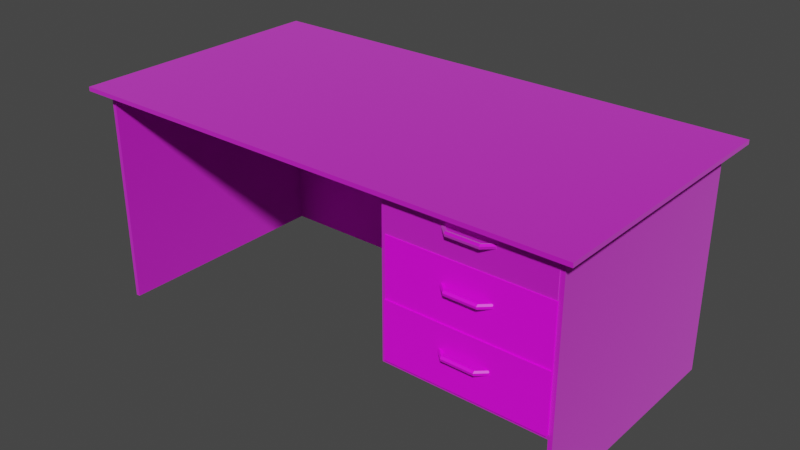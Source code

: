 # Source: desk_H.blend  (saved by Blender 2.80.75; exported with 4.5.12 LTS)
import bpy
from mathutils import Matrix  # noqa: F401  (used for matrix-valued properties, if any)

bpy.ops.wm.read_factory_settings(use_empty=True)
scene = bpy.context.scene
scene.name = 'Scene'

# ---- collections
col_collection = bpy.data.collections.new('Collection'); scene.collection.children.link(col_collection)

# ---- images (referenced by path relative to the original .blend; pixels are not part of the script)
import os
ASSET_DIR = os.environ.get("B2B_ASSET_DIR", "")  # directory of the original .blend (textures are referenced by path, not embedded)
HERE = os.path.dirname(os.path.abspath(__file__))  # packed textures are extracted next to this script under _unpacked/

def load_image(name, relpath, width, height, colorspace="sRGB"):
    """Load a texture the original file referenced (path relative to the .blend, or extracted next to this script)."""
    p = next((c for c in (os.path.join(HERE, relpath), os.path.join(ASSET_DIR, relpath)) if relpath and os.path.exists(c)), "")
    if p:
        img = bpy.data.images.load(p, check_existing=True)
        img.name = name
    else:  # same state as the original file: an image datablock whose file is absent (Cycles renders it pink)
        img = bpy.data.images.new(name, width, height)
        img.source = "FILE"
        img.filepath = "//" + (relpath or name)
    img.colorspace_settings.name = colorspace
    return img
img_wood_texture_jpg = load_image('wood_texture.jpg', 'wood_texture.jpg', 1024, 1024, 'sRGB')
img_wood_texture_jpg_001 = load_image('wood_texture.jpg.001', 'wood_texture.jpg', 1024, 1024, 'sRGB')

# ---- materials (node trees are filled in below, after node groups)
mat_material_003 = bpy.data.materials.new('Material.003')
mat_material_003.use_transparent_shadow = False
mat_material_001 = bpy.data.materials.new('Material.001')
mat_material_001.use_transparent_shadow = False
mat_material_004 = bpy.data.materials.new('Material.004')
mat_material_004.use_transparent_shadow = False

# ---- material node trees
mat_material_003.use_nodes = True; mat_material_003.node_tree.nodes.clear()
_N = mat_material_003.node_tree.nodes; _L = mat_material_003.node_tree.links
n0 = _N.new('ShaderNodeOutputMaterial'); n0.name = 'Material Output'; n0.location = (690, 791)
n1 = _N.new('ShaderNodeBsdfPrincipled'); n1.name = 'Principled BSDF'; n1.location = (160, 856)
n1.distribution = 'GGX'
n1.subsurface_method = 'BURLEY'
n1.inputs[3].default_value = 1.45
n1.inputs[27].default_value = (0.0, 0.0, 0.0, 1.0)
n1.inputs[28].default_value = 1.0
n2 = _N.new('ShaderNodeTexImage'); n2.name = 'Image Texture.001'; n2.location = (-245, 886)
n2.image = img_wood_texture_jpg
_L.new(n1.outputs[0], n0.inputs[0])
_L.new(n2.outputs[0], n1.inputs[0])
n0.is_active_output = True
mat_material_001.use_nodes = True; mat_material_001.node_tree.nodes.clear()
_N = mat_material_001.node_tree.nodes; _L = mat_material_001.node_tree.links
n0 = _N.new('ShaderNodeOutputMaterial'); n0.name = 'Material Output'; n0.location = (690, 791)
n1 = _N.new('ShaderNodeBsdfPrincipled'); n1.name = 'Principled BSDF'; n1.location = (160, 856)
n1.distribution = 'GGX'
n1.subsurface_method = 'BURLEY'
n1.inputs[1].default_value = 0.5625
n1.inputs[2].default_value = 0.75
n1.inputs[3].default_value = 1.45
n1.inputs[24].default_value = 0.2
n1.inputs[27].default_value = (0.0, 0.0, 0.0, 1.0)
n1.inputs[28].default_value = 1.0
n2 = _N.new('ShaderNodeTexImage'); n2.name = 'Image Texture.001'; n2.location = (-376, 755)
n2.image = img_wood_texture_jpg_001
_L.new(n1.outputs[0], n0.inputs[0])
_L.new(n2.outputs[0], n1.inputs[0])
n0.is_active_output = True
mat_material_004.use_nodes = True; mat_material_004.node_tree.nodes.clear()
_N = mat_material_004.node_tree.nodes; _L = mat_material_004.node_tree.links
n0 = _N.new('ShaderNodeOutputMaterial'); n0.name = 'Material Output'; n0.location = (690, 791)
n1 = _N.new('ShaderNodeTexImage'); n1.name = 'Image Texture.001'; n1.location = (-245, 886)
n1.image = img_wood_texture_jpg
n2 = _N.new('ShaderNodeBsdfPrincipled'); n2.name = 'Principled BSDF'; n2.location = (160, 856)
n2.distribution = 'GGX'
n2.subsurface_method = 'BURLEY'
n2.inputs[3].default_value = 1.45
n2.inputs[27].default_value = (0.0, 0.0, 0.0, 1.0)
n2.inputs[28].default_value = 1.0
_L.new(n2.outputs[0], n0.inputs[0])
_L.new(n1.outputs[0], n2.inputs[0])
n0.is_active_output = True

# ---- world
world_world = bpy.data.worlds.new('World'); scene.world = world_world
world_world.use_nodes = True; world_world.node_tree.nodes.clear()
_N = world_world.node_tree.nodes; _L = world_world.node_tree.links
n0 = _N.new('ShaderNodeOutputWorld'); n0.name = 'World Output'; n0.location = (300, 300)
n1 = _N.new('ShaderNodeBackground'); n1.name = 'Background'; n1.location = (10, 300)
n1.inputs[0].default_value = (0.05088, 0.05088, 0.05088, 1.0)
_L.new(n1.outputs[0], n0.inputs[0])
n0.is_active_output = True
world_world.color = (0.05088, 0.05088, 0.05088)
world_world.use_sun_shadow = False
world_world.sun_shadow_jitter_overblur = 0.0

# ---- meshes
me_cube_061 = bpy.data.meshes.new('Cube.061')
me_cube_061.from_pydata([(-22.04, -2.373, 4.322), (-21.98, -2.373, 4.306), (-21.94, -2.373, 4.348), (-21.95, -2.373, 4.406), (-22.01, -2.373, 4.421), (-22.05, -2.373, 4.379), (-22.04, -2.159, 4.52), (-21.98, -2.159, 4.504), (-21.94, -2.159, 4.546), (-21.95, -2.159, 4.604), (-22.01, -2.159, 4.619), (-22.05, -2.159, 4.577), (-22.0, -2.373, 4.364), (-22.04, -2.159, 4.52), (-21.98, -2.159, 4.504), (-21.94, -2.159, 4.546), (-21.95, -2.159, 4.604), (-22.01, -2.159, 4.619), (-22.05, -2.159, 4.577), (-22.04, -1.399, 4.52), (-21.98, -1.399, 4.504), (-21.94, -1.399, 4.546), (-21.95, -1.399, 4.604), (-22.01, -1.399, 4.619), (-22.05, -1.399, 4.577), (-22.04, -1.399, 4.52), (-21.98, -1.399, 4.504), (-21.94, -1.399, 4.546), (-21.95, -1.399, 4.604), (-22.01, -1.399, 4.619), (-22.05, -1.399, 4.577), (-22.04, -1.185, 4.322), (-21.98, -1.185, 4.306), (-21.94, -1.185, 4.348), (-21.95, -1.185, 4.406), (-22.01, -1.185, 4.421), (-22.05, -1.185, 4.379), (-22.0, -1.185, 4.364), (-21.4, 0.1, -1.3), (-21.3, 0.1, -1.3), (-21.3, -3.7, -1.3), (-21.4, -3.7, -1.3), (-21.4, 0.1, 4.3), (-21.3, 0.1, 4.3), (-21.3, -3.7, 4.3), (-21.4, -3.7, 4.3), (-21.4, -3.6, -1.3), (-21.4, -3.7, -1.3), (-22.5, -3.7, -1.3), (-22.5, -3.6, -1.3), (-21.4, -3.6, 4.3), (-21.4, -3.7, 4.3), (-22.5, -3.7, 4.3), (-22.5, -3.6, 4.3), (-21.4, 0.1, -1.3), (-21.4, 5.812e-07, -1.3), (-22.5, -8.434e-08, -1.3), (-22.5, 0.1, -1.3), (-21.4, 0.1, 4.3), (-21.4, 9.706e-08, 4.3), (-22.5, -4.94e-07, 4.3), (-22.5, 0.1, 4.3), (-21.4, -5.96e-08, -1.2), (-21.4, -5.96e-08, -1.3), (-22.5, -5.96e-08, -1.3), (-22.5, -5.96e-08, -1.2), (-21.4, -3.6, -1.2), (-21.4, -3.6, -1.3), (-22.5, -3.6, -1.3), (-22.5, -3.6, -1.2), (-21.2, 0.1, 4.4), (-21.2, 0.1, 4.3), (-22.6, 0.1, 4.3), (-22.6, 0.1, 4.4), (-21.2, -3.7, 4.4), (-21.2, -3.7, 4.3), (-22.6, -3.7, 4.3), (-22.6, -3.7, 4.4)], [], [(12, 0, 1), (12, 1, 2), (12, 2, 3), (12, 3, 4), (12, 4, 5), (5, 0, 12), (0, 6, 7, 1), (1, 7, 8, 2), (2, 8, 9, 3), (3, 9, 10, 4), (4, 10, 11, 5), (0, 5, 11, 6), (13, 19, 20, 14), (14, 20, 21, 15), (15, 21, 22, 16), (16, 22, 23, 17), (17, 23, 24, 18), (13, 18, 24, 19), (37, 32, 31), (37, 33, 32), (37, 34, 33), (37, 35, 34), (37, 36, 35), (37, 31, 36), (25, 31, 32, 26), (26, 32, 33, 27), (27, 33, 34, 28), (28, 34, 35, 29), (29, 35, 36, 30), (25, 30, 36, 31), (38, 39, 40, 41), (38, 42, 43, 39), (39, 43, 44, 40), (40, 44, 45, 41), (42, 38, 41, 45), (46, 47, 48, 49), (47, 51, 52, 48), (48, 52, 53, 49), (50, 46, 49, 53), (54, 55, 56, 57), (55, 59, 60, 56), (56, 60, 61, 57), (58, 54, 57, 61), (63, 67, 68, 64), (64, 68, 69, 65), (66, 62, 65, 69), (70, 71, 72, 73), (74, 77, 76, 75), (70, 74, 75, 71), (71, 75, 76, 72), (72, 76, 77, 73), (74, 70, 73, 77)])
me_cube_061.materials.append(mat_material_003)
me_cube_061.use_remesh_preserve_volume = False
me_cube_061.use_remesh_preserve_attributes = False
me_cube_061.use_mirror_vertex_groups = False
me_cube_061.update()
me_cube_002 = bpy.data.meshes.new('Cube.002')
me_cube_002.from_pydata([(-22.7, -3.8, -0.7), (-22.6, -3.8, -0.7), (-22.6, -3.9, -0.7), (-22.7, -3.9, -0.7), (-22.7, -3.8, 3.9), (-22.6, -3.8, 3.9), (-22.6, -3.9, 3.9), (-22.7, -3.9, 3.9), (-24.1, -3.8, -0.7), (-24.0, -3.8, -0.7), (-24.0, -3.9, -0.7), (-24.1, -3.9, -0.7), (-24.1, -3.8, 3.9), (-24.0, -3.8, 3.9), (-24.0, -3.9, 3.9), (-24.1, -3.9, 3.9), (-24.1, -0.1, -0.7), (-24.0, -0.1, -0.7), (-24.0, -0.2, -0.7), (-24.1, -0.2, -0.7), (-24.1, -0.1, 3.9), (-24.0, -0.1, 3.9), (-24.0, -0.2, 3.9), (-24.1, -0.2, 3.9), (-22.7, -0.1, -0.7), (-22.6, -0.1, -0.7), (-22.6, -0.2, -0.7), (-22.7, -0.2, -0.7), (-22.7, -0.1, 3.9), (-22.6, -0.1, 3.9), (-22.6, -0.2, 3.9), (-22.7, -0.2, 3.9), (-21.3, -0.1, -0.7), (-21.2, -0.1, -0.7), (-21.2, -0.2, -0.7), (-21.3, -0.2, -0.7), (-21.3, -0.1, 3.9), (-21.2, -0.1, 3.9), (-21.2, -0.2, 3.9), (-21.3, -0.2, 3.9), (-21.3, -3.8, -0.7), (-21.2, -3.8, -0.7), (-21.2, -3.9, -0.7), (-21.3, -3.9, -0.7), (-21.3, -3.8, 3.9), (-21.2, -3.8, 3.9), (-21.2, -3.9, 3.9), (-21.3, -3.9, 3.9), (-21.2, -0.1, -1.3), (-21.1, -0.1, -1.3), (-21.1, -4.0, -1.3), (-21.2, -4.0, -1.3), (-21.2, -0.1, 4.4), (-21.1, -0.1, 4.4), (-21.1, -4.0, 4.4), (-21.2, -4.0, 4.4), (-19.6, -12.0, -1.4), (-19.6, -12.0, -1.3), (-24.9, -12.0, -1.3), (-24.9, -12.0, -1.4), (-19.6, 9.537e-07, -1.4), (-19.6, 9.537e-07, -1.3), (-24.9, 9.537e-07, -1.3), (-24.9, 9.537e-07, -1.4), (-21.2, -3.9, -1.3), (-21.2, -4.0, -1.3), (-24.9, -4.0, -1.3), (-24.9, -3.9, -1.3), (-21.2, -3.9, 4.4), (-21.2, -4.0, 4.4), (-24.9, -4.0, 4.4), (-24.9, -3.9, 4.4), (-19.6, 4.545e-07, -1.3), (-19.6, -0.1, -1.3), (-24.9, -0.1, -1.3), (-24.9, 1.192e-07, -1.3), (-19.6, -2.235e-08, 4.4), (-19.6, -0.1, 4.4), (-24.9, -0.1, 4.4), (-24.9, -3.427e-07, 4.4), (-19.6, -11.9, -1.3), (-19.6, -12.0, -1.3), (-24.9, -12.0, -1.3), (-24.9, -11.9, -1.3), (-19.6, -11.9, 4.4), (-19.6, -12.0, 4.4), (-24.9, -12.0, 4.4), (-24.9, -11.9, 4.4), (-25.0, 0.3, -1.9), (-24.9, 0.3, -1.9), (-24.9, -12.4, -1.9), (-25.0, -12.4, -1.9), (-25.0, 0.3, 4.7), (-24.9, 0.3, 4.7), (-24.9, -12.4, 4.7), (-25.0, -12.4, 4.7)], [], [(0, 1, 2, 3), (4, 7, 6, 5), (0, 4, 5, 1), (1, 5, 6, 2), (4, 0, 3, 7), (8, 9, 10, 11), (12, 15, 14, 13), (8, 12, 13, 9), (9, 13, 14, 10), (12, 8, 11, 15), (16, 17, 18, 19), (20, 23, 22, 21), (17, 21, 22, 18), (18, 22, 23, 19), (20, 16, 19, 23), (24, 25, 26, 27), (28, 31, 30, 29), (25, 29, 30, 26), (26, 30, 31, 27), (28, 24, 27, 31), (32, 33, 34, 35), (36, 39, 38, 37), (33, 37, 38, 34), (34, 38, 39, 35), (36, 32, 35, 39), (40, 41, 42, 43), (44, 47, 46, 45), (40, 44, 45, 41), (41, 45, 46, 42), (44, 40, 43, 47), (52, 55, 54, 53), (49, 53, 54, 50), (50, 54, 55, 51), (52, 48, 51, 55), (56, 57, 58, 59), (60, 63, 62, 61), (56, 60, 61, 57), (57, 61, 62, 58), (58, 62, 63, 59), (60, 56, 59, 63), (68, 71, 70, 69), (64, 68, 69, 65), (65, 69, 70, 66), (68, 64, 67, 71), (76, 79, 78, 77), (72, 76, 77, 73), (73, 77, 78, 74), (76, 72, 75, 79), (84, 87, 86, 85), (80, 84, 85, 81), (81, 85, 86, 82), (84, 80, 83, 87), (88, 89, 90, 91), (92, 95, 94, 93), (88, 92, 93, 89), (89, 93, 94, 90), (90, 94, 95, 91), (92, 88, 91, 95)])
me_cube_002.materials.append(mat_material_001)
me_cube_002.use_remesh_preserve_volume = False
me_cube_002.use_remesh_preserve_attributes = False
me_cube_002.use_mirror_vertex_groups = False
me_cube_002.update()
me_cube_014 = bpy.data.meshes.new('Cube.014')
me_cube_014.from_pydata([(-22.04, -2.373, 4.322), (-21.98, -2.373, 4.306), (-21.94, -2.373, 4.348), (-21.95, -2.373, 4.406), (-22.01, -2.373, 4.421), (-22.05, -2.373, 4.379), (-22.04, -2.159, 4.52), (-21.98, -2.159, 4.504), (-21.94, -2.159, 4.546), (-21.95, -2.159, 4.604), (-22.01, -2.159, 4.619), (-22.05, -2.159, 4.577), (-22.0, -2.373, 4.364), (-22.04, -2.159, 4.52), (-21.98, -2.159, 4.504), (-21.94, -2.159, 4.546), (-21.95, -2.159, 4.604), (-22.01, -2.159, 4.619), (-22.05, -2.159, 4.577), (-22.04, -1.399, 4.52), (-21.98, -1.399, 4.504), (-21.94, -1.399, 4.546), (-21.95, -1.399, 4.604), (-22.01, -1.399, 4.619), (-22.05, -1.399, 4.577), (-22.04, -1.399, 4.52), (-21.98, -1.399, 4.504), (-21.94, -1.399, 4.546), (-21.95, -1.399, 4.604), (-22.01, -1.399, 4.619), (-22.05, -1.399, 4.577), (-22.04, -1.185, 4.322), (-21.98, -1.185, 4.306), (-21.94, -1.185, 4.348), (-21.95, -1.185, 4.406), (-22.01, -1.185, 4.421), (-22.05, -1.185, 4.379), (-22.0, -1.185, 4.364), (-21.4, 0.1, -1.3), (-21.3, 0.1, -1.3), (-21.3, -3.7, -1.3), (-21.4, -3.7, -1.3), (-21.4, 0.1, 4.3), (-21.3, 0.1, 4.3), (-21.3, -3.7, 4.3), (-21.4, -3.7, 4.3), (-21.4, -3.6, -1.3), (-21.4, -3.7, -1.3), (-22.5, -3.7, -1.3), (-22.5, -3.6, -1.3), (-21.4, -3.6, 4.3), (-21.4, -3.7, 4.3), (-22.5, -3.7, 4.3), (-22.5, -3.6, 4.3), (-21.4, 0.1, -1.3), (-21.4, 5.812e-07, -1.3), (-22.5, -8.434e-08, -1.3), (-22.5, 0.1, -1.3), (-21.4, 0.1, 4.3), (-21.4, 9.706e-08, 4.3), (-22.5, -4.94e-07, 4.3), (-22.5, 0.1, 4.3), (-21.4, -5.96e-08, -1.2), (-21.4, -5.96e-08, -1.3), (-22.5, -5.96e-08, -1.3), (-22.5, -5.96e-08, -1.2), (-21.4, -3.6, -1.2), (-21.4, -3.6, -1.3), (-22.5, -3.6, -1.3), (-22.5, -3.6, -1.2), (-21.2, 0.1, 4.4), (-21.2, 0.1, 4.3), (-22.6, 0.1, 4.3), (-22.6, 0.1, 4.4), (-21.2, -3.7, 4.4), (-21.2, -3.7, 4.3), (-22.6, -3.7, 4.3), (-22.6, -3.7, 4.4)], [], [(12, 0, 1), (12, 1, 2), (12, 2, 3), (12, 3, 4), (12, 4, 5), (5, 0, 12), (0, 6, 7, 1), (1, 7, 8, 2), (2, 8, 9, 3), (3, 9, 10, 4), (4, 10, 11, 5), (0, 5, 11, 6), (13, 19, 20, 14), (14, 20, 21, 15), (15, 21, 22, 16), (16, 22, 23, 17), (17, 23, 24, 18), (13, 18, 24, 19), (37, 32, 31), (37, 33, 32), (37, 34, 33), (37, 35, 34), (37, 36, 35), (37, 31, 36), (25, 31, 32, 26), (26, 32, 33, 27), (27, 33, 34, 28), (28, 34, 35, 29), (29, 35, 36, 30), (25, 30, 36, 31), (38, 39, 40, 41), (38, 42, 43, 39), (39, 43, 44, 40), (40, 44, 45, 41), (42, 38, 41, 45), (46, 47, 48, 49), (47, 51, 52, 48), (48, 52, 53, 49), (50, 46, 49, 53), (54, 55, 56, 57), (55, 59, 60, 56), (56, 60, 61, 57), (58, 54, 57, 61), (63, 67, 68, 64), (64, 68, 69, 65), (66, 62, 65, 69), (70, 71, 72, 73), (74, 77, 76, 75), (70, 74, 75, 71), (71, 75, 76, 72), (72, 76, 77, 73), (74, 70, 73, 77)])
me_cube_014.materials.append(mat_material_004)
me_cube_014.use_remesh_preserve_volume = False
me_cube_014.use_remesh_preserve_attributes = False
me_cube_014.use_mirror_vertex_groups = False
me_cube_014.update()
me_tube_002 = bpy.data.meshes.new('Tube.002')
me_tube_002.from_pydata([(-0.0961, 5.442, 2.356), (-0.08073, 5.385, 2.356), (-0.1227, 5.343, 2.356), (-0.1801, 5.358, 2.356), (-0.1955, 5.415, 2.356), (-0.1535, 5.457, 2.356), (-0.2941, 5.442, 2.57), (-0.2787, 5.385, 2.57), (-0.3207, 5.343, 2.57), (-0.3781, 5.358, 2.57), (-0.3935, 5.415, 2.57), (-0.3515, 5.457, 2.57), (-0.1381, 5.4, 2.356), (-0.2941, 5.442, 2.57), (-0.2787, 5.385, 2.57), (-0.3207, 5.343, 2.57), (-0.3781, 5.358, 2.57), (-0.3935, 5.415, 2.57), (-0.3515, 5.457, 2.57), (-0.2941, 5.442, 3.33), (-0.2787, 5.385, 3.33), (-0.3207, 5.343, 3.33), (-0.3781, 5.358, 3.33), (-0.3935, 5.415, 3.33), (-0.3515, 5.457, 3.33), (-0.2941, 5.442, 3.33), (-0.2787, 5.385, 3.33), (-0.3207, 5.343, 3.33), (-0.3781, 5.358, 3.33), (-0.3935, 5.415, 3.33), (-0.3515, 5.457, 3.33), (-0.0961, 5.442, 3.544), (-0.08073, 5.385, 3.544), (-0.1227, 5.343, 3.544), (-0.1801, 5.358, 3.544), (-0.1955, 5.415, 3.544), (-0.1535, 5.457, 3.544), (-0.1381, 5.4, 3.544), (-0.1745, 4.804, 4.829), (-0.07452, 4.804, 4.829), (-0.07452, 5.704, 4.829), (-0.1745, 5.704, 4.829), (-0.1745, 4.804, 1.029), (-0.07452, 4.804, 1.029), (-0.07452, 5.704, 1.029), (-0.1745, 5.704, 1.029), (5.425, 5.004, 4.729), (5.525, 5.004, 4.729), (5.525, 5.704, 4.729), (5.425, 5.704, 4.729), (5.425, 5.004, 1.129), (5.525, 5.004, 1.129), (5.525, 5.704, 1.129), (5.425, 5.704, 1.129), (5.525, 5.004, 4.829), (5.525, 5.004, 4.729), (5.525, 5.704, 4.729), (5.525, 5.704, 4.829), (-0.07452, 5.004, 4.829), (-0.07452, 5.004, 4.729), (-0.07452, 5.704, 4.729), (-0.07452, 5.704, 4.829), (5.525, 5.004, 1.129), (5.525, 5.004, 1.029), (5.525, 5.704, 1.029), (5.525, 5.704, 1.129), (-0.07452, 5.004, 1.129), (-0.07452, 5.004, 1.029), (-0.07452, 5.704, 1.029), (-0.07452, 5.704, 1.129), (5.525, 5.004, 4.829), (5.525, 4.904, 4.829), (5.525, 4.904, 1.029), (5.525, 5.004, 1.029), (-0.07452, 5.004, 4.829), (-0.07452, 4.904, 4.829), (-0.07452, 4.904, 1.029), (-0.07452, 5.004, 1.029)], [], [(12, 0, 1), (12, 1, 2), (12, 2, 3), (12, 3, 4), (12, 4, 5), (5, 0, 12), (0, 6, 7, 1), (1, 7, 8, 2), (2, 8, 9, 3), (3, 9, 10, 4), (4, 10, 11, 5), (0, 5, 11, 6), (13, 19, 20, 14), (14, 20, 21, 15), (15, 21, 22, 16), (16, 22, 23, 17), (17, 23, 24, 18), (13, 18, 24, 19), (37, 32, 31), (37, 33, 32), (37, 34, 33), (37, 35, 34), (37, 36, 35), (37, 31, 36), (25, 31, 32, 26), (26, 32, 33, 27), (27, 33, 34, 28), (28, 34, 35, 29), (29, 35, 36, 30), (25, 30, 36, 31), (38, 39, 40, 41), (42, 45, 44, 43), (38, 42, 43, 39), (39, 43, 44, 40), (40, 44, 45, 41), (42, 38, 41, 45), (47, 51, 52, 48), (48, 52, 53, 49), (50, 46, 49, 53), (54, 55, 56, 57), (55, 59, 60, 56), (56, 60, 61, 57), (58, 54, 57, 61), (62, 63, 64, 65), (63, 67, 68, 64), (64, 68, 69, 65), (66, 62, 65, 69), (70, 71, 72, 73), (70, 74, 75, 71), (71, 75, 76, 72), (72, 76, 77, 73), (74, 70, 73, 77)])
me_tube_002.materials.append(mat_material_001)
me_tube_002.use_remesh_preserve_volume = False
me_tube_002.use_remesh_preserve_attributes = False
me_tube_002.use_mirror_vertex_groups = False
me_tube_002.update()

# ---- objects
ob_cube = bpy.data.objects.new('Cube', me_cube_061)
ob_cube_002 = bpy.data.objects.new('Cube.002', me_cube_002)
ob_cube_014 = bpy.data.objects.new('Cube.014', me_cube_014)
ob_tube_002 = bpy.data.objects.new('Tube.002', me_tube_002)

# ---- transforms, parenting, visibility, modifiers, constraints
ob_cube.location = (7.812, 2.616, -19.24)
ob_cube.rotation_euler = (1.571, 1.571, 0.0)
ob_cube.lock_rotations_4d = False
ob_cube.empty_display_type = 'ARROWS'
ob_cube.color = (0.0, 0.0, 0.0, 1.0)
ob_cube.lineart.crease_threshold = 0.0
ob_cube_002.location = (8.012, 2.679, -19.24)
ob_cube_002.rotation_euler = (1.571, 1.571, 0.0)
ob_cube_002.lock_rotations_4d = False
ob_cube_002.empty_display_type = 'ARROWS'
ob_cube_002.color = (0.0, 0.0, 0.0, 1.0)
ob_cube_002.lineart.crease_threshold = 0.0
ob_cube_014.location = (7.812, 2.646, -17.84)
ob_cube_014.rotation_euler = (1.571, 1.571, 0.0)
ob_cube_014.lock_rotations_4d = False
ob_cube_014.empty_display_type = 'ARROWS'
ob_cube_014.color = (0.0, 0.0, 0.0, 1.0)
ob_cube_014.lineart.crease_threshold = 0.0
ob_tube_002.location = (3.083, -1.564, -0.04747)
ob_tube_002.rotation_euler = (1.571, -0.0, 1.571)
ob_tube_002.lock_rotations_4d = False
ob_tube_002.empty_display_type = 'ARROWS'
ob_tube_002.color = (0.0, 0.0, 0.0, 1.0)
ob_tube_002.lineart.crease_threshold = 0.0

# ---- collection membership
col_collection.objects.link(ob_cube)
col_collection.objects.link(ob_cube_002)
col_collection.objects.link(ob_cube_014)
col_collection.objects.link(ob_tube_002)

# ---- scene / render settings (as saved in the file)
scene.frame_start = 1; scene.frame_end = 250; scene.frame_set(1)
scene.render.engine = 'BLENDER_EEVEE_NEXT'
scene.cycles.use_denoising = False
scene.cycles.samples = 128
scene.cycles.sampling_pattern = 'TABULATED_SOBOL'
scene.cycles.use_adaptive_sampling = False
scene.cycles.use_light_tree = False
scene.view_settings.view_transform = 'Filmic'
bpy.context.view_layer.update()

# ---- added for rendering (the .blend has no active camera and no usable light): camera, sun
cam_auto = bpy.data.cameras.new('AutoCamera')
cam_auto.lens = 50.0
cam_auto.sensor_width = 36.0
cam_auto.clip_end = 1000.0
ob_auto_camera = bpy.data.objects.new('AutoCamera', cam_auto)
scene.collection.objects.link(ob_auto_camera)
ob_auto_camera.location = (16.1157, -15.7053, 14.3792)
ob_auto_camera.rotation_euler = (1.09748, -7.21219e-08, 0.694738)
scene.camera = ob_auto_camera
light_auto_sun = bpy.data.lights.new('AutoSun', 'SUN')
light_auto_sun.energy = 3.0
light_auto_sun.angle = 0.0523599
ob_auto_sun = bpy.data.objects.new('AutoSun', light_auto_sun)
scene.collection.objects.link(ob_auto_sun)
ob_auto_sun.rotation_euler = (0.872665, 0.174533, 0.523599)
bpy.context.view_layer.update()

